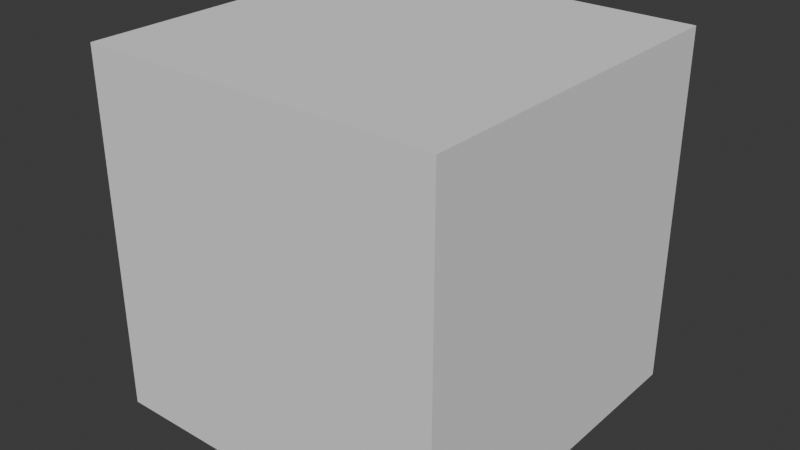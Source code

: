 # Source: week10.blend  (saved by Blender 5.0.119; exported with 4.5.12 LTS)
import bpy
from mathutils import Matrix  # noqa: F401  (used for matrix-valued properties, if any)

bpy.ops.wm.read_factory_settings(use_empty=True)
scene = bpy.context.scene
scene.name = 'Scene'

# ---- collections
col_collection = bpy.data.collections.new('Collection'); scene.collection.children.link(col_collection)

# ---- world
world_world = bpy.data.worlds.new('World'); scene.world = world_world
world_world.use_nodes = True; world_world.node_tree.nodes.clear()
_N = world_world.node_tree.nodes; _L = world_world.node_tree.links
n0 = _N.new('ShaderNodeOutputWorld'); n0.name = 'World Output'; n0.location = (200, 100)
n1 = _N.new('ShaderNodeBackground'); n1.name = 'Background'; n1.location = (-200, 100)
n1.inputs[0].default_value = (0.05088, 0.05088, 0.05088, 1.0)
_L.new(n1.outputs[0], n0.inputs[0])
n0.is_active_output = True
world_world.color = (0.05088, 0.05088, 0.05088)
world_world.sun_shadow_jitter_overblur = 0.0

# ---- meshes
me_blockmesh_result = bpy.data.meshes.new('BlockMesh_Result')
me_blockmesh_result.from_pydata([(-1.0, -1.0, -1.0), (-0.8, -1.0, -1.0), (-0.8, -1.0, -0.8), (-1.0, -1.0, -0.8), (-1.0, -0.8, -1.0), (-0.8, -0.8, -1.0), (-1.0, -0.8, -0.8), (-0.6, -1.0, -1.0), (-0.6, -1.0, -0.8), (-0.6, -0.8, -1.0), (-0.4, -1.0, -1.0), (-0.4, -1.0, -0.8), (-0.4, -0.8, -1.0), (-0.2, -1.0, -1.0), (-0.2, -1.0, -0.8), (-0.2, -0.8, -1.0), (0.0, -1.0, -1.0), (0.0, -1.0, -0.8), (0.0, -0.8, -1.0), (0.2, -1.0, -1.0), (0.2, -1.0, -0.8), (0.2, -0.8, -1.0), (0.4, -1.0, -1.0), (0.4, -1.0, -0.8), (0.4, -0.8, -1.0), (0.6, -1.0, -1.0), (0.6, -1.0, -0.8), (0.6, -0.8, -1.0), (0.8, -1.0, -1.0), (0.8, -1.0, -0.8), (0.8, -0.8, -1.0), (1.0, -0.8, -1.0), (1.0, -1.0, -1.0), (1.0, -1.0, -0.8), (1.0, -0.8, -0.8), (-1.0, -0.6, -1.0), (-0.8, -0.6, -1.0), (-1.0, -0.6, -0.8), (-0.6, -0.6, -1.0), (-0.4, -0.6, -1.0), (-0.2, -0.6, -1.0), (0.0, -0.6, -1.0), (0.2, -0.6, -1.0), (0.4, -0.6, -1.0), (0.6, -0.6, -1.0), (0.8, -0.6, -1.0), (1.0, -0.6, -1.0), (1.0, -0.6, -0.8), (-1.0, -0.4, -1.0), (-0.8, -0.4, -1.0), (-1.0, -0.4, -0.8), (-0.6, -0.4, -1.0), (-0.4, -0.4, -1.0), (-0.2, -0.4, -1.0), (0.0, -0.4, -1.0), (0.2, -0.4, -1.0), (0.4, -0.4, -1.0), (0.6, -0.4, -1.0), (0.8, -0.4, -1.0), (1.0, -0.4, -1.0), (1.0, -0.4, -0.8), (-1.0, -0.2, -1.0), (-0.8, -0.2, -1.0), (-1.0, -0.2, -0.8), (-0.6, -0.2, -1.0), (-0.4, -0.2, -1.0), (-0.2, -0.2, -1.0), (0.0, -0.2, -1.0), (0.2, -0.2, -1.0), (0.4, -0.2, -1.0), (0.6, -0.2, -1.0), (0.8, -0.2, -1.0), (1.0, -0.2, -1.0), (1.0, -0.2, -0.8), (-1.0, 0.0, -1.0), (-0.8, 0.0, -1.0), (-1.0, 0.0, -0.8), (-0.6, 0.0, -1.0), (-0.4, 0.0, -1.0), (-0.2, 0.0, -1.0), (0.0, 0.0, -1.0), (0.2, 0.0, -1.0), (0.4, 0.0, -1.0), (0.6, 0.0, -1.0), (0.8, 0.0, -1.0), (1.0, 0.0, -1.0), (1.0, 0.0, -0.8), (-1.0, 0.2, -1.0), (-0.8, 0.2, -1.0), (-1.0, 0.2, -0.8), (-0.6, 0.2, -1.0), (-0.4, 0.2, -1.0), (-0.2, 0.2, -1.0), (0.0, 0.2, -1.0), (0.2, 0.2, -1.0), (0.4, 0.2, -1.0), (0.6, 0.2, -1.0), (0.8, 0.2, -1.0), (1.0, 0.2, -1.0), (1.0, 0.2, -0.8), (-1.0, 0.4, -1.0), (-0.8, 0.4, -1.0), (-1.0, 0.4, -0.8), (-0.6, 0.4, -1.0), (-0.4, 0.4, -1.0), (-0.2, 0.4, -1.0), (0.0, 0.4, -1.0), (0.2, 0.4, -1.0), (0.4, 0.4, -1.0), (0.6, 0.4, -1.0), (0.8, 0.4, -1.0), (1.0, 0.4, -1.0), (1.0, 0.4, -0.8), (-1.0, 0.6, -1.0), (-0.8, 0.6, -1.0), (-1.0, 0.6, -0.8), (-0.6, 0.6, -1.0), (-0.4, 0.6, -1.0), (-0.2, 0.6, -1.0), (0.0, 0.6, -1.0), (0.2, 0.6, -1.0), (0.4, 0.6, -1.0), (0.6, 0.6, -1.0), (0.8, 0.6, -1.0), (1.0, 0.6, -1.0), (1.0, 0.6, -0.8), (-1.0, 0.8, -1.0), (-0.8, 0.8, -1.0), (-1.0, 0.8, -0.8), (-0.6, 0.8, -1.0), (-0.4, 0.8, -1.0), (-0.2, 0.8, -1.0), (0.0, 0.8, -1.0), (0.2, 0.8, -1.0), (0.4, 0.8, -1.0), (0.6, 0.8, -1.0), (0.8, 0.8, -1.0), (1.0, 0.8, -1.0), (1.0, 0.8, -0.8), (-1.0, 1.0, -1.0), (-0.8, 1.0, -1.0), (-1.0, 1.0, -0.8), (-0.6, 1.0, -1.0), (-0.4, 1.0, -1.0), (-0.2, 1.0, -1.0), (0.0, 1.0, -1.0), (0.2, 1.0, -1.0), (0.4, 1.0, -1.0), (0.6, 1.0, -1.0), (0.8, 1.0, -1.0), (1.0, 1.0, -1.0), (1.0, 1.0, -0.8), (-0.8, 1.0, -0.8), (-0.6, 1.0, -0.8), (-0.4, 1.0, -0.8), (-0.2, 1.0, -0.8), (0.0, 1.0, -0.8), (0.2, 1.0, -0.8), (0.4, 1.0, -0.8), (0.6, 1.0, -0.8), (0.8, 1.0, -0.8), (-0.8, -1.0, -0.6), (-1.0, -1.0, -0.6), (-1.0, -0.8, -0.6), (-0.6, -1.0, -0.6), (-0.4, -1.0, -0.6), (-0.2, -1.0, -0.6), (0.0, -1.0, -0.6), (0.2, -1.0, -0.6), (0.4, -1.0, -0.6), (0.6, -1.0, -0.6), (0.8, -1.0, -0.6), (1.0, -1.0, -0.6), (1.0, -0.8, -0.6), (-1.0, -0.6, -0.6), (1.0, -0.6, -0.6), (-1.0, -0.4, -0.6), (1.0, -0.4, -0.6), (-1.0, -0.2, -0.6), (1.0, -0.2, -0.6), (-1.0, 0.0, -0.6), (1.0, 0.0, -0.6), (-1.0, 0.2, -0.6), (1.0, 0.2, -0.6), (-1.0, 0.4, -0.6), (1.0, 0.4, -0.6), (-1.0, 0.6, -0.6), (1.0, 0.6, -0.6), (-1.0, 0.8, -0.6), (1.0, 0.8, -0.6), (-1.0, 1.0, -0.6), (1.0, 1.0, -0.6), (-0.8, 1.0, -0.6), (-0.6, 1.0, -0.6), (-0.4, 1.0, -0.6), (-0.2, 1.0, -0.6), (0.0, 1.0, -0.6), (0.2, 1.0, -0.6), (0.4, 1.0, -0.6), (0.6, 1.0, -0.6), (0.8, 1.0, -0.6), (-0.8, -1.0, -0.4), (-1.0, -1.0, -0.4), (-1.0, -0.8, -0.4), (-0.6, -1.0, -0.4), (-0.4, -1.0, -0.4), (-0.2, -1.0, -0.4), (0.0, -1.0, -0.4), (0.2, -1.0, -0.4), (0.4, -1.0, -0.4), (0.6, -1.0, -0.4), (0.8, -1.0, -0.4), (1.0, -1.0, -0.4), (1.0, -0.8, -0.4), (-1.0, -0.6, -0.4), (1.0, -0.6, -0.4), (-1.0, -0.4, -0.4), (1.0, -0.4, -0.4), (-1.0, -0.2, -0.4), (1.0, -0.2, -0.4), (-1.0, 0.0, -0.4), (1.0, 0.0, -0.4), (-1.0, 0.2, -0.4), (1.0, 0.2, -0.4), (-1.0, 0.4, -0.4), (1.0, 0.4, -0.4), (-1.0, 0.6, -0.4), (1.0, 0.6, -0.4), (-1.0, 0.8, -0.4), (1.0, 0.8, -0.4), (-1.0, 1.0, -0.4), (1.0, 1.0, -0.4), (-0.8, 1.0, -0.4), (-0.6, 1.0, -0.4), (-0.4, 1.0, -0.4), (-0.2, 1.0, -0.4), (0.0, 1.0, -0.4), (0.2, 1.0, -0.4), (0.4, 1.0, -0.4), (0.6, 1.0, -0.4), (0.8, 1.0, -0.4), (-0.8, -1.0, -0.2), (-1.0, -1.0, -0.2), (-1.0, -0.8, -0.2), (-0.6, -1.0, -0.2), (-0.4, -1.0, -0.2), (-0.2, -1.0, -0.2), (0.0, -1.0, -0.2), (0.2, -1.0, -0.2), (0.4, -1.0, -0.2), (0.6, -1.0, -0.2), (0.8, -1.0, -0.2), (1.0, -1.0, -0.2), (1.0, -0.8, -0.2), (-1.0, -0.6, -0.2), (1.0, -0.6, -0.2), (-1.0, -0.4, -0.2), (1.0, -0.4, -0.2), (-1.0, -0.2, -0.2), (1.0, -0.2, -0.2), (-1.0, 0.0, -0.2), (1.0, 0.0, -0.2), (-1.0, 0.2, -0.2), (1.0, 0.2, -0.2), (-1.0, 0.4, -0.2), (1.0, 0.4, -0.2), (-1.0, 0.6, -0.2), (1.0, 0.6, -0.2), (-1.0, 0.8, -0.2), (1.0, 0.8, -0.2), (-1.0, 1.0, -0.2), (1.0, 1.0, -0.2), (-0.8, 1.0, -0.2), (-0.6, 1.0, -0.2), (-0.4, 1.0, -0.2), (-0.2, 1.0, -0.2), (0.0, 1.0, -0.2), (0.2, 1.0, -0.2), (0.4, 1.0, -0.2), (0.6, 1.0, -0.2), (0.8, 1.0, -0.2), (-0.8, -1.0, 0.0), (-1.0, -1.0, 0.0), (-1.0, -0.8, 0.0), (-0.6, -1.0, 0.0), (-0.4, -1.0, 0.0), (-0.2, -1.0, 0.0), (0.0, -1.0, 0.0), (0.2, -1.0, 0.0), (0.4, -1.0, 0.0), (0.6, -1.0, 0.0), (0.8, -1.0, 0.0), (1.0, -1.0, 0.0), (1.0, -0.8, 0.0), (-1.0, -0.6, 0.0), (1.0, -0.6, 0.0), (-1.0, -0.4, 0.0), (1.0, -0.4, 0.0), (-1.0, -0.2, 0.0), (1.0, -0.2, 0.0), (-1.0, 0.0, 0.0), (1.0, 0.0, 0.0), (-1.0, 0.2, 0.0), (1.0, 0.2, 0.0), (-1.0, 0.4, 0.0), (1.0, 0.4, 0.0), (-1.0, 0.6, 0.0), (1.0, 0.6, 0.0), (-1.0, 0.8, 0.0), (1.0, 0.8, 0.0), (-1.0, 1.0, 0.0), (1.0, 1.0, 0.0), (-0.8, 1.0, 0.0), (-0.6, 1.0, 0.0), (-0.4, 1.0, 0.0), (-0.2, 1.0, 0.0), (0.0, 1.0, 0.0), (0.2, 1.0, 0.0), (0.4, 1.0, 0.0), (0.6, 1.0, 0.0), (0.8, 1.0, 0.0), (-0.8, -1.0, 0.2), (-1.0, -1.0, 0.2), (-1.0, -0.8, 0.2), (-0.6, -1.0, 0.2), (-0.4, -1.0, 0.2), (-0.2, -1.0, 0.2), (0.0, -1.0, 0.2), (0.2, -1.0, 0.2), (0.4, -1.0, 0.2), (0.6, -1.0, 0.2), (0.8, -1.0, 0.2), (1.0, -1.0, 0.2), (1.0, -0.8, 0.2), (-1.0, -0.6, 0.2), (1.0, -0.6, 0.2), (-1.0, -0.4, 0.2), (1.0, -0.4, 0.2), (-1.0, -0.2, 0.2), (1.0, -0.2, 0.2), (-1.0, 0.0, 0.2), (1.0, 0.0, 0.2), (-1.0, 0.2, 0.2), (1.0, 0.2, 0.2), (-1.0, 0.4, 0.2), (1.0, 0.4, 0.2), (-1.0, 0.6, 0.2), (1.0, 0.6, 0.2), (-1.0, 0.8, 0.2), (1.0, 0.8, 0.2), (-1.0, 1.0, 0.2), (1.0, 1.0, 0.2), (-0.8, 1.0, 0.2), (-0.6, 1.0, 0.2), (-0.4, 1.0, 0.2), (-0.2, 1.0, 0.2), (0.0, 1.0, 0.2), (0.2, 1.0, 0.2), (0.4, 1.0, 0.2), (0.6, 1.0, 0.2), (0.8, 1.0, 0.2), (-0.8, -1.0, 0.4), (-1.0, -1.0, 0.4), (-1.0, -0.8, 0.4), (-0.6, -1.0, 0.4), (-0.4, -1.0, 0.4), (-0.2, -1.0, 0.4), (0.0, -1.0, 0.4), (0.2, -1.0, 0.4), (0.4, -1.0, 0.4), (0.6, -1.0, 0.4), (0.8, -1.0, 0.4), (1.0, -1.0, 0.4), (1.0, -0.8, 0.4), (-1.0, -0.6, 0.4), (1.0, -0.6, 0.4), (-1.0, -0.4, 0.4), (1.0, -0.4, 0.4), (-1.0, -0.2, 0.4), (1.0, -0.2, 0.4), (-1.0, 0.0, 0.4), (1.0, 0.0, 0.4), (-1.0, 0.2, 0.4), (1.0, 0.2, 0.4), (-1.0, 0.4, 0.4), (1.0, 0.4, 0.4), (-1.0, 0.6, 0.4), (1.0, 0.6, 0.4), (-1.0, 0.8, 0.4), (1.0, 0.8, 0.4), (-1.0, 1.0, 0.4), (1.0, 1.0, 0.4), (-0.8, 1.0, 0.4), (-0.6, 1.0, 0.4), (-0.4, 1.0, 0.4), (-0.2, 1.0, 0.4), (0.0, 1.0, 0.4), (0.2, 1.0, 0.4), (0.4, 1.0, 0.4), (0.6, 1.0, 0.4), (0.8, 1.0, 0.4), (-0.8, -1.0, 0.6), (-1.0, -1.0, 0.6), (-1.0, -0.8, 0.6), (-0.6, -1.0, 0.6), (-0.4, -1.0, 0.6), (-0.2, -1.0, 0.6), (0.0, -1.0, 0.6), (0.2, -1.0, 0.6), (0.4, -1.0, 0.6), (0.6, -1.0, 0.6), (0.8, -1.0, 0.6), (1.0, -1.0, 0.6), (1.0, -0.8, 0.6), (-1.0, -0.6, 0.6), (1.0, -0.6, 0.6), (-1.0, -0.4, 0.6), (1.0, -0.4, 0.6), (-1.0, -0.2, 0.6), (1.0, -0.2, 0.6), (-1.0, 0.0, 0.6), (1.0, 0.0, 0.6), (-1.0, 0.2, 0.6), (1.0, 0.2, 0.6), (-1.0, 0.4, 0.6), (1.0, 0.4, 0.6), (-1.0, 0.6, 0.6), (1.0, 0.6, 0.6), (-1.0, 0.8, 0.6), (1.0, 0.8, 0.6), (-1.0, 1.0, 0.6), (1.0, 1.0, 0.6), (-0.8, 1.0, 0.6), (-0.6, 1.0, 0.6), (-0.4, 1.0, 0.6), (-0.2, 1.0, 0.6), (0.0, 1.0, 0.6), (0.2, 1.0, 0.6), (0.4, 1.0, 0.6), (0.6, 1.0, 0.6), (0.8, 1.0, 0.6), (-0.8, -1.0, 0.8), (-1.0, -1.0, 0.8), (-1.0, -0.8, 0.8), (-0.6, -1.0, 0.8), (-0.4, -1.0, 0.8), (-0.2, -1.0, 0.8), (0.0, -1.0, 0.8), (0.2, -1.0, 0.8), (0.4, -1.0, 0.8), (0.6, -1.0, 0.8), (0.8, -1.0, 0.8), (1.0, -1.0, 0.8), (1.0, -0.8, 0.8), (-1.0, -0.6, 0.8), (1.0, -0.6, 0.8), (-1.0, -0.4, 0.8), (1.0, -0.4, 0.8), (-1.0, -0.2, 0.8), (1.0, -0.2, 0.8), (-1.0, 0.0, 0.8), (1.0, 0.0, 0.8), (-1.0, 0.2, 0.8), (1.0, 0.2, 0.8), (-1.0, 0.4, 0.8), (1.0, 0.4, 0.8), (-1.0, 0.6, 0.8), (1.0, 0.6, 0.8), (-1.0, 0.8, 0.8), (1.0, 0.8, 0.8), (-1.0, 1.0, 0.8), (1.0, 1.0, 0.8), (-0.8, 1.0, 0.8), (-0.6, 1.0, 0.8), (-0.4, 1.0, 0.8), (-0.2, 1.0, 0.8), (0.0, 1.0, 0.8), (0.2, 1.0, 0.8), (0.4, 1.0, 0.8), (0.6, 1.0, 0.8), (0.8, 1.0, 0.8), (-0.8, -1.0, 1.0), (-1.0, -1.0, 1.0), (-1.0, -0.8, 1.0), (-0.6, -1.0, 1.0), (-0.4, -1.0, 1.0), (-0.2, -1.0, 1.0), (0.0, -1.0, 1.0), (0.2, -1.0, 1.0), (0.4, -1.0, 1.0), (0.6, -1.0, 1.0), (0.8, -1.0, 1.0), (1.0, -1.0, 1.0), (1.0, -0.8, 1.0), (-1.0, -0.6, 1.0), (1.0, -0.6, 1.0), (-1.0, -0.4, 1.0), (1.0, -0.4, 1.0), (-1.0, -0.2, 1.0), (1.0, -0.2, 1.0), (-1.0, 0.0, 1.0), (1.0, 0.0, 1.0), (-1.0, 0.2, 1.0), (1.0, 0.2, 1.0), (-1.0, 0.4, 1.0), (1.0, 0.4, 1.0), (-1.0, 0.6, 1.0), (1.0, 0.6, 1.0), (-1.0, 0.8, 1.0), (1.0, 0.8, 1.0), (-1.0, 1.0, 1.0), (1.0, 1.0, 1.0), (-0.8, 1.0, 1.0), (-0.6, 1.0, 1.0), (-0.4, 1.0, 1.0), (-0.2, 1.0, 1.0), (0.0, 1.0, 1.0), (0.2, 1.0, 1.0), (0.4, 1.0, 1.0), (0.6, 1.0, 1.0), (0.8, 1.0, 1.0), (-0.8, -0.8, 1.0), (-0.6, -0.8, 1.0), (-0.4, -0.8, 1.0), (-0.2, -0.8, 1.0), (0.0, -0.8, 1.0), (0.2, -0.8, 1.0), (0.4, -0.8, 1.0), (0.6, -0.8, 1.0), (0.8, -0.8, 1.0), (-0.8, -0.6, 1.0), (-0.6, -0.6, 1.0), (-0.4, -0.6, 1.0), (-0.2, -0.6, 1.0), (0.0, -0.6, 1.0), (0.2, -0.6, 1.0), (0.4, -0.6, 1.0), (0.6, -0.6, 1.0), (0.8, -0.6, 1.0), (-0.8, -0.4, 1.0), (-0.6, -0.4, 1.0), (-0.4, -0.4, 1.0), (-0.2, -0.4, 1.0), (0.0, -0.4, 1.0), (0.2, -0.4, 1.0), (0.4, -0.4, 1.0), (0.6, -0.4, 1.0), (0.8, -0.4, 1.0), (-0.8, -0.2, 1.0), (-0.6, -0.2, 1.0), (-0.4, -0.2, 1.0), (-0.2, -0.2, 1.0), (0.0, -0.2, 1.0), (0.2, -0.2, 1.0), (0.4, -0.2, 1.0), (0.6, -0.2, 1.0), (0.8, -0.2, 1.0), (-0.8, 0.0, 1.0), (-0.6, 0.0, 1.0), (-0.4, 0.0, 1.0), (-0.2, 0.0, 1.0), (0.0, 0.0, 1.0), (0.2, 0.0, 1.0), (0.4, 0.0, 1.0), (0.6, 0.0, 1.0), (0.8, 0.0, 1.0), (-0.8, 0.2, 1.0), (-0.6, 0.2, 1.0), (-0.4, 0.2, 1.0), (-0.2, 0.2, 1.0), (0.0, 0.2, 1.0), (0.2, 0.2, 1.0), (0.4, 0.2, 1.0), (0.6, 0.2, 1.0), (0.8, 0.2, 1.0), (-0.8, 0.4, 1.0), (-0.6, 0.4, 1.0), (-0.4, 0.4, 1.0), (-0.2, 0.4, 1.0), (0.0, 0.4, 1.0), (0.2, 0.4, 1.0), (0.4, 0.4, 1.0), (0.6, 0.4, 1.0), (0.8, 0.4, 1.0), (-0.8, 0.6, 1.0), (-0.6, 0.6, 1.0), (-0.4, 0.6, 1.0), (-0.2, 0.6, 1.0), (0.0, 0.6, 1.0), (0.2, 0.6, 1.0), (0.4, 0.6, 1.0), (0.6, 0.6, 1.0), (0.8, 0.6, 1.0), (-0.8, 0.8, 1.0), (-0.6, 0.8, 1.0), (-0.4, 0.8, 1.0), (-0.2, 0.8, 1.0), (0.0, 0.8, 1.0), (0.2, 0.8, 1.0), (0.4, 0.8, 1.0), (0.6, 0.8, 1.0), (0.8, 0.8, 1.0)], [], [(0, 1, 2, 3), (0, 4, 5, 1), (0, 3, 6, 4), (1, 7, 8, 2), (1, 5, 9, 7), (7, 10, 11, 8), (7, 9, 12, 10), (10, 13, 14, 11), (10, 12, 15, 13), (13, 16, 17, 14), (13, 15, 18, 16), (16, 19, 20, 17), (16, 18, 21, 19), (19, 22, 23, 20), (19, 21, 24, 22), (22, 25, 26, 23), (22, 24, 27, 25), (25, 28, 29, 26), (25, 27, 30, 28), (28, 30, 31, 32), (28, 32, 33, 29), (32, 31, 34, 33), (4, 35, 36, 5), (4, 6, 37, 35), (5, 36, 38, 9), (9, 38, 39, 12), (12, 39, 40, 15), (15, 40, 41, 18), (18, 41, 42, 21), (21, 42, 43, 24), (24, 43, 44, 27), (27, 44, 45, 30), (30, 45, 46, 31), (31, 46, 47, 34), (35, 48, 49, 36), (35, 37, 50, 48), (36, 49, 51, 38), (38, 51, 52, 39), (39, 52, 53, 40), (40, 53, 54, 41), (41, 54, 55, 42), (42, 55, 56, 43), (43, 56, 57, 44), (44, 57, 58, 45), (45, 58, 59, 46), (46, 59, 60, 47), (48, 61, 62, 49), (48, 50, 63, 61), (49, 62, 64, 51), (51, 64, 65, 52), (52, 65, 66, 53), (53, 66, 67, 54), (54, 67, 68, 55), (55, 68, 69, 56), (56, 69, 70, 57), (57, 70, 71, 58), (58, 71, 72, 59), (59, 72, 73, 60), (61, 74, 75, 62), (61, 63, 76, 74), (62, 75, 77, 64), (64, 77, 78, 65), (65, 78, 79, 66), (66, 79, 80, 67), (67, 80, 81, 68), (68, 81, 82, 69), (69, 82, 83, 70), (70, 83, 84, 71), (71, 84, 85, 72), (72, 85, 86, 73), (74, 87, 88, 75), (74, 76, 89, 87), (75, 88, 90, 77), (77, 90, 91, 78), (78, 91, 92, 79), (79, 92, 93, 80), (80, 93, 94, 81), (81, 94, 95, 82), (82, 95, 96, 83), (83, 96, 97, 84), (84, 97, 98, 85), (85, 98, 99, 86), (87, 100, 101, 88), (87, 89, 102, 100), (88, 101, 103, 90), (90, 103, 104, 91), (91, 104, 105, 92), (92, 105, 106, 93), (93, 106, 107, 94), (94, 107, 108, 95), (95, 108, 109, 96), (96, 109, 110, 97), (97, 110, 111, 98), (98, 111, 112, 99), (100, 113, 114, 101), (100, 102, 115, 113), (101, 114, 116, 103), (103, 116, 117, 104), (104, 117, 118, 105), (105, 118, 119, 106), (106, 119, 120, 107), (107, 120, 121, 108), (108, 121, 122, 109), (109, 122, 123, 110), (110, 123, 124, 111), (111, 124, 125, 112), (113, 126, 127, 114), (113, 115, 128, 126), (114, 127, 129, 116), (116, 129, 130, 117), (117, 130, 131, 118), (118, 131, 132, 119), (119, 132, 133, 120), (120, 133, 134, 121), (121, 134, 135, 122), (122, 135, 136, 123), (123, 136, 137, 124), (124, 137, 138, 125), (126, 139, 140, 127), (126, 128, 141, 139), (127, 140, 142, 129), (129, 142, 143, 130), (130, 143, 144, 131), (131, 144, 145, 132), (132, 145, 146, 133), (133, 146, 147, 134), (134, 147, 148, 135), (135, 148, 149, 136), (136, 149, 150, 137), (137, 150, 151, 138), (139, 141, 152, 140), (140, 152, 153, 142), (142, 153, 154, 143), (143, 154, 155, 144), (144, 155, 156, 145), (145, 156, 157, 146), (146, 157, 158, 147), (147, 158, 159, 148), (148, 159, 160, 149), (149, 160, 151, 150), (3, 2, 161, 162), (3, 162, 163, 6), (2, 8, 164, 161), (8, 11, 165, 164), (11, 14, 166, 165), (14, 17, 167, 166), (17, 20, 168, 167), (20, 23, 169, 168), (23, 26, 170, 169), (26, 29, 171, 170), (29, 33, 172, 171), (33, 34, 173, 172), (6, 163, 174, 37), (34, 47, 175, 173), (37, 174, 176, 50), (47, 60, 177, 175), (50, 176, 178, 63), (60, 73, 179, 177), (63, 178, 180, 76), (73, 86, 181, 179), (76, 180, 182, 89), (86, 99, 183, 181), (89, 182, 184, 102), (99, 112, 185, 183), (102, 184, 186, 115), (112, 125, 187, 185), (115, 186, 188, 128), (125, 138, 189, 187), (128, 188, 190, 141), (138, 151, 191, 189), (141, 190, 192, 152), (152, 192, 193, 153), (153, 193, 194, 154), (154, 194, 195, 155), (155, 195, 196, 156), (156, 196, 197, 157), (157, 197, 198, 158), (158, 198, 199, 159), (159, 199, 200, 160), (160, 200, 191, 151), (162, 161, 201, 202), (162, 202, 203, 163), (161, 164, 204, 201), (164, 165, 205, 204), (165, 166, 206, 205), (166, 167, 207, 206), (167, 168, 208, 207), (168, 169, 209, 208), (169, 170, 210, 209), (170, 171, 211, 210), (171, 172, 212, 211), (172, 173, 213, 212), (163, 203, 214, 174), (173, 175, 215, 213), (174, 214, 216, 176), (175, 177, 217, 215), (176, 216, 218, 178), (177, 179, 219, 217), (178, 218, 220, 180), (179, 181, 221, 219), (180, 220, 222, 182), (181, 183, 223, 221), (182, 222, 224, 184), (183, 185, 225, 223), (184, 224, 226, 186), (185, 187, 227, 225), (186, 226, 228, 188), (187, 189, 229, 227), (188, 228, 230, 190), (189, 191, 231, 229), (190, 230, 232, 192), (192, 232, 233, 193), (193, 233, 234, 194), (194, 234, 235, 195), (195, 235, 236, 196), (196, 236, 237, 197), (197, 237, 238, 198), (198, 238, 239, 199), (199, 239, 240, 200), (200, 240, 231, 191), (202, 201, 241, 242), (202, 242, 243, 203), (201, 204, 244, 241), (204, 205, 245, 244), (205, 206, 246, 245), (206, 207, 247, 246), (207, 208, 248, 247), (208, 209, 249, 248), (209, 210, 250, 249), (210, 211, 251, 250), (211, 212, 252, 251), (212, 213, 253, 252), (203, 243, 254, 214), (213, 215, 255, 253), (214, 254, 256, 216), (215, 217, 257, 255), (216, 256, 258, 218), (217, 219, 259, 257), (218, 258, 260, 220), (219, 221, 261, 259), (220, 260, 262, 222), (221, 223, 263, 261), (222, 262, 264, 224), (223, 225, 265, 263), (224, 264, 266, 226), (225, 227, 267, 265), (226, 266, 268, 228), (227, 229, 269, 267), (228, 268, 270, 230), (229, 231, 271, 269), (230, 270, 272, 232), (232, 272, 273, 233), (233, 273, 274, 234), (234, 274, 275, 235), (235, 275, 276, 236), (236, 276, 277, 237), (237, 277, 278, 238), (238, 278, 279, 239), (239, 279, 280, 240), (240, 280, 271, 231), (242, 241, 281, 282), (242, 282, 283, 243), (241, 244, 284, 281), (244, 245, 285, 284), (245, 246, 286, 285), (246, 247, 287, 286), (247, 248, 288, 287), (248, 249, 289, 288), (249, 250, 290, 289), (250, 251, 291, 290), (251, 252, 292, 291), (252, 253, 293, 292), (243, 283, 294, 254), (253, 255, 295, 293), (254, 294, 296, 256), (255, 257, 297, 295), (256, 296, 298, 258), (257, 259, 299, 297), (258, 298, 300, 260), (259, 261, 301, 299), (260, 300, 302, 262), (261, 263, 303, 301), (262, 302, 304, 264), (263, 265, 305, 303), (264, 304, 306, 266), (265, 267, 307, 305), (266, 306, 308, 268), (267, 269, 309, 307), (268, 308, 310, 270), (269, 271, 311, 309), (270, 310, 312, 272), (272, 312, 313, 273), (273, 313, 314, 274), (274, 314, 315, 275), (275, 315, 316, 276), (276, 316, 317, 277), (277, 317, 318, 278), (278, 318, 319, 279), (279, 319, 320, 280), (280, 320, 311, 271), (282, 281, 321, 322), (282, 322, 323, 283), (281, 284, 324, 321), (284, 285, 325, 324), (285, 286, 326, 325), (286, 287, 327, 326), (287, 288, 328, 327), (288, 289, 329, 328), (289, 290, 330, 329), (290, 291, 331, 330), (291, 292, 332, 331), (292, 293, 333, 332), (283, 323, 334, 294), (293, 295, 335, 333), (294, 334, 336, 296), (295, 297, 337, 335), (296, 336, 338, 298), (297, 299, 339, 337), (298, 338, 340, 300), (299, 301, 341, 339), (300, 340, 342, 302), (301, 303, 343, 341), (302, 342, 344, 304), (303, 305, 345, 343), (304, 344, 346, 306), (305, 307, 347, 345), (306, 346, 348, 308), (307, 309, 349, 347), (308, 348, 350, 310), (309, 311, 351, 349), (310, 350, 352, 312), (312, 352, 353, 313), (313, 353, 354, 314), (314, 354, 355, 315), (315, 355, 356, 316), (316, 356, 357, 317), (317, 357, 358, 318), (318, 358, 359, 319), (319, 359, 360, 320), (320, 360, 351, 311), (322, 321, 361, 362), (322, 362, 363, 323), (321, 324, 364, 361), (324, 325, 365, 364), (325, 326, 366, 365), (326, 327, 367, 366), (327, 328, 368, 367), (328, 329, 369, 368), (329, 330, 370, 369), (330, 331, 371, 370), (331, 332, 372, 371), (332, 333, 373, 372), (323, 363, 374, 334), (333, 335, 375, 373), (334, 374, 376, 336), (335, 337, 377, 375), (336, 376, 378, 338), (337, 339, 379, 377), (338, 378, 380, 340), (339, 341, 381, 379), (340, 380, 382, 342), (341, 343, 383, 381), (342, 382, 384, 344), (343, 345, 385, 383), (344, 384, 386, 346), (345, 347, 387, 385), (346, 386, 388, 348), (347, 349, 389, 387), (348, 388, 390, 350), (349, 351, 391, 389), (350, 390, 392, 352), (352, 392, 393, 353), (353, 393, 394, 354), (354, 394, 395, 355), (355, 395, 396, 356), (356, 396, 397, 357), (357, 397, 398, 358), (358, 398, 399, 359), (359, 399, 400, 360), (360, 400, 391, 351), (362, 361, 401, 402), (362, 402, 403, 363), (361, 364, 404, 401), (364, 365, 405, 404), (365, 366, 406, 405), (366, 367, 407, 406), (367, 368, 408, 407), (368, 369, 409, 408), (369, 370, 410, 409), (370, 371, 411, 410), (371, 372, 412, 411), (372, 373, 413, 412), (363, 403, 414, 374), (373, 375, 415, 413), (374, 414, 416, 376), (375, 377, 417, 415), (376, 416, 418, 378), (377, 379, 419, 417), (378, 418, 420, 380), (379, 381, 421, 419), (380, 420, 422, 382), (381, 383, 423, 421), (382, 422, 424, 384), (383, 385, 425, 423), (384, 424, 426, 386), (385, 387, 427, 425), (386, 426, 428, 388), (387, 389, 429, 427), (388, 428, 430, 390), (389, 391, 431, 429), (390, 430, 432, 392), (392, 432, 433, 393), (393, 433, 434, 394), (394, 434, 435, 395), (395, 435, 436, 396), (396, 436, 437, 397), (397, 437, 438, 398), (398, 438, 439, 399), (399, 439, 440, 400), (400, 440, 431, 391), (402, 401, 441, 442), (402, 442, 443, 403), (401, 404, 444, 441), (404, 405, 445, 444), (405, 406, 446, 445), (406, 407, 447, 446), (407, 408, 448, 447), (408, 409, 449, 448), (409, 410, 450, 449), (410, 411, 451, 450), (411, 412, 452, 451), (412, 413, 453, 452), (403, 443, 454, 414), (413, 415, 455, 453), (414, 454, 456, 416), (415, 417, 457, 455), (416, 456, 458, 418), (417, 419, 459, 457), (418, 458, 460, 420), (419, 421, 461, 459), (420, 460, 462, 422), (421, 423, 463, 461), (422, 462, 464, 424), (423, 425, 465, 463), (424, 464, 466, 426), (425, 427, 467, 465), (426, 466, 468, 428), (427, 429, 469, 467), (428, 468, 470, 430), (429, 431, 471, 469), (430, 470, 472, 432), (432, 472, 473, 433), (433, 473, 474, 434), (434, 474, 475, 435), (435, 475, 476, 436), (436, 476, 477, 437), (437, 477, 478, 438), (438, 478, 479, 439), (439, 479, 480, 440), (440, 480, 471, 431), (442, 441, 481, 482), (442, 482, 483, 443), (441, 444, 484, 481), (444, 445, 485, 484), (445, 446, 486, 485), (446, 447, 487, 486), (447, 448, 488, 487), (448, 449, 489, 488), (449, 450, 490, 489), (450, 451, 491, 490), (451, 452, 492, 491), (452, 453, 493, 492), (443, 483, 494, 454), (453, 455, 495, 493), (454, 494, 496, 456), (455, 457, 497, 495), (456, 496, 498, 458), (457, 459, 499, 497), (458, 498, 500, 460), (459, 461, 501, 499), (460, 500, 502, 462), (461, 463, 503, 501), (462, 502, 504, 464), (463, 465, 505, 503), (464, 504, 506, 466), (465, 467, 507, 505), (466, 506, 508, 468), (467, 469, 509, 507), (468, 508, 510, 470), (469, 471, 511, 509), (470, 510, 512, 472), (472, 512, 513, 473), (473, 513, 514, 474), (474, 514, 515, 475), (475, 515, 516, 476), (476, 516, 517, 477), (477, 517, 518, 478), (478, 518, 519, 479), (479, 519, 520, 480), (480, 520, 511, 471), (482, 481, 521, 483), (481, 484, 522, 521), (484, 485, 523, 522), (485, 486, 524, 523), (486, 487, 525, 524), (487, 488, 526, 525), (488, 489, 527, 526), (489, 490, 528, 527), (490, 491, 529, 528), (491, 492, 493, 529), (483, 521, 530, 494), (521, 522, 531, 530), (522, 523, 532, 531), (523, 524, 533, 532), (524, 525, 534, 533), (525, 526, 535, 534), (526, 527, 536, 535), (527, 528, 537, 536), (528, 529, 538, 537), (529, 493, 495, 538), (494, 530, 539, 496), (530, 531, 540, 539), (531, 532, 541, 540), (532, 533, 542, 541), (533, 534, 543, 542), (534, 535, 544, 543), (535, 536, 545, 544), (536, 537, 546, 545), (537, 538, 547, 546), (538, 495, 497, 547), (496, 539, 548, 498), (539, 540, 549, 548), (540, 541, 550, 549), (541, 542, 551, 550), (542, 543, 552, 551), (543, 544, 553, 552), (544, 545, 554, 553), (545, 546, 555, 554), (546, 547, 556, 555), (547, 497, 499, 556), (498, 548, 557, 500), (548, 549, 558, 557), (549, 550, 559, 558), (550, 551, 560, 559), (551, 552, 561, 560), (552, 553, 562, 561), (553, 554, 563, 562), (554, 555, 564, 563), (555, 556, 565, 564), (556, 499, 501, 565), (500, 557, 566, 502), (557, 558, 567, 566), (558, 559, 568, 567), (559, 560, 569, 568), (560, 561, 570, 569), (561, 562, 571, 570), (562, 563, 572, 571), (563, 564, 573, 572), (564, 565, 574, 573), (565, 501, 503, 574), (502, 566, 575, 504), (566, 567, 576, 575), (567, 568, 577, 576), (568, 569, 578, 577), (569, 570, 579, 578), (570, 571, 580, 579), (571, 572, 581, 580), (572, 573, 582, 581), (573, 574, 583, 582), (574, 503, 505, 583), (504, 575, 584, 506), (575, 576, 585, 584), (576, 577, 586, 585), (577, 578, 587, 586), (578, 579, 588, 587), (579, 580, 589, 588), (580, 581, 590, 589), (581, 582, 591, 590), (582, 583, 592, 591), (583, 505, 507, 592), (506, 584, 593, 508), (584, 585, 594, 593), (585, 586, 595, 594), (586, 587, 596, 595), (587, 588, 597, 596), (588, 589, 598, 597), (589, 590, 599, 598), (590, 591, 600, 599), (591, 592, 601, 600), (592, 507, 509, 601), (508, 593, 512, 510), (593, 594, 513, 512), (594, 595, 514, 513), (595, 596, 515, 514), (596, 597, 516, 515), (597, 598, 517, 516), (598, 599, 518, 517), (599, 600, 519, 518), (600, 601, 520, 519), (601, 509, 511, 520)])
me_blockmesh_result.update()

# ---- objects
ob_blockmesh_result = bpy.data.objects.new('BlockMesh_Result', me_blockmesh_result)

# ---- transforms, parenting, visibility, modifiers, constraints
ob_blockmesh_result.location = (0.0, 0.0, 0.0)

# ---- collection membership
col_collection.objects.link(ob_blockmesh_result)

# ---- scene / render settings (as saved in the file)
scene.frame_start = 1; scene.frame_end = 250; scene.frame_set(1)
scene.render.engine = 'BLENDER_EEVEE_NEXT'
scene.render.bake_bias = 0.0
scene.render.bake_samples = 0
scene.cycles.sampling_pattern = 'TABULATED_SOBOL'
scene.eevee.use_volume_custom_range = False
bpy.context.view_layer.update()

# ---- added for rendering (the .blend has no active camera and no usable light): camera, sun
cam_auto = bpy.data.cameras.new('AutoCamera')
cam_auto.lens = 50.0
cam_auto.sensor_width = 36.0
cam_auto.clip_end = 1000.0
ob_auto_camera = bpy.data.objects.new('AutoCamera', cam_auto)
scene.collection.objects.link(ob_auto_camera)
ob_auto_camera.location = (3.20507, -3.84609, 2.56406)
ob_auto_camera.rotation_euler = (1.09748, -7.21219e-08, 0.694738)
scene.camera = ob_auto_camera
light_auto_sun = bpy.data.lights.new('AutoSun', 'SUN')
light_auto_sun.energy = 3.0
light_auto_sun.angle = 0.0523599
ob_auto_sun = bpy.data.objects.new('AutoSun', light_auto_sun)
scene.collection.objects.link(ob_auto_sun)
ob_auto_sun.rotation_euler = (0.872665, 0.174533, 0.523599)
bpy.context.view_layer.update()
